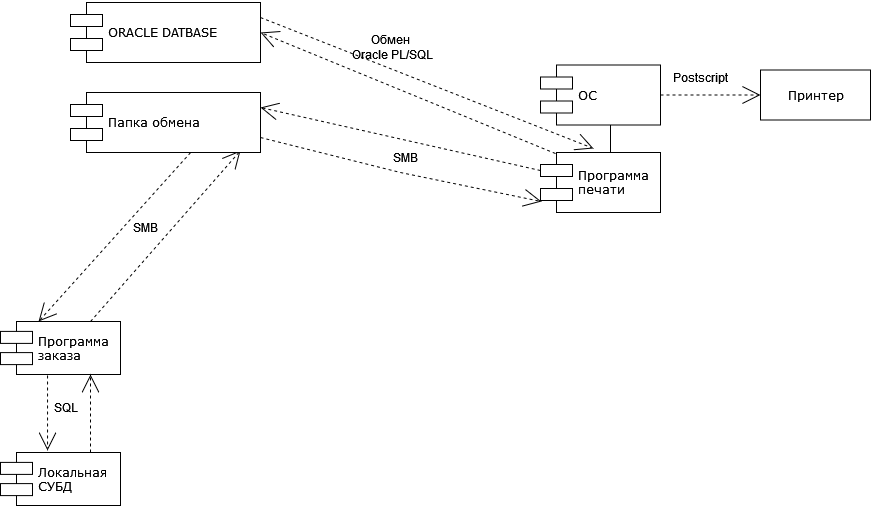

The diagram above was exported from draw.io. Its source (the exported page's mxGraphModel, read from the mxfile embedded in the PNG):
<mxGraphModel dx="737" dy="715" grid="1" gridSize="10" guides="1" tooltips="1" connect="1" arrows="1" fold="1" page="1" pageScale="1" pageWidth="1100" pageHeight="850" background="none" math="0" shadow="0">
  <root>
    <mxCell id="0" />
    <mxCell id="1" parent="0" />
    <mxCell id="39150e848f15840c-12" style="edgeStyle=none;rounded=0;html=1;dashed=1;labelBackgroundColor=none;startArrow=none;startFill=0;startSize=8;endArrow=open;endFill=0;endSize=16;fontFamily=Verdana;fontSize=12;entryX=0.895;entryY=0.967;entryDx=0;entryDy=0;exitX=0.75;exitY=0;exitDx=0;exitDy=0;entryPerimeter=0;" parent="1" source="39150e848f15840c-10" target="EtwHlYc7nydxbufBa8ut-18" edge="1">
      <mxGeometry relative="1" as="geometry">
        <mxPoint x="727" y="187" as="targetPoint" />
      </mxGeometry>
    </mxCell>
    <mxCell id="EtwHlYc7nydxbufBa8ut-14" value="SMB" style="text;html=1;align=center;verticalAlign=middle;resizable=0;points=[];autosize=1;strokeColor=none;fillColor=none;" parent="1" vertex="1">
      <mxGeometry x="150" y="250" width="50" height="30" as="geometry" />
    </mxCell>
    <mxCell id="EtwHlYc7nydxbufBa8ut-29" style="edgeStyle=none;rounded=0;html=1;dashed=1;labelBackgroundColor=none;startArrow=none;startFill=0;startSize=8;endArrow=open;endFill=0;endSize=16;fontFamily=Verdana;fontSize=12;entryX=1;entryY=0.5;entryDx=0;entryDy=0;exitX=0.125;exitY=0.017;exitDx=0;exitDy=0;exitPerimeter=0;" parent="1" source="EtwHlYc7nydxbufBa8ut-28" target="39150e848f15840c-5" edge="1">
      <mxGeometry relative="1" as="geometry">
        <mxPoint x="689" y="380" as="sourcePoint" />
        <mxPoint x="737" y="197" as="targetPoint" />
      </mxGeometry>
    </mxCell>
    <mxCell id="EtwHlYc7nydxbufBa8ut-30" style="edgeStyle=none;rounded=0;html=1;dashed=1;labelBackgroundColor=none;startArrow=none;startFill=0;startSize=8;endArrow=open;endFill=0;endSize=16;fontFamily=Verdana;fontSize=12;entryX=1;entryY=0.25;entryDx=0;entryDy=0;exitX=0;exitY=0.3;exitDx=0;exitDy=0;" parent="1" source="EtwHlYc7nydxbufBa8ut-28" target="EtwHlYc7nydxbufBa8ut-18" edge="1">
      <mxGeometry relative="1" as="geometry">
        <mxPoint x="560" y="170" as="sourcePoint" />
        <mxPoint x="290" y="178" as="targetPoint" />
      </mxGeometry>
    </mxCell>
    <mxCell id="EtwHlYc7nydxbufBa8ut-34" style="edgeStyle=none;rounded=0;html=1;dashed=1;labelBackgroundColor=none;startArrow=none;startFill=0;startSize=8;endArrow=open;endFill=0;endSize=16;fontFamily=Verdana;fontSize=12;exitX=0.632;exitY=1;exitDx=0;exitDy=0;exitPerimeter=0;entryX=0.317;entryY=0;entryDx=0;entryDy=0;entryPerimeter=0;" parent="1" source="EtwHlYc7nydxbufBa8ut-18" target="39150e848f15840c-10" edge="1">
      <mxGeometry relative="1" as="geometry">
        <mxPoint x="720" y="409" as="sourcePoint" />
        <mxPoint x="570" y="300" as="targetPoint" />
      </mxGeometry>
    </mxCell>
    <mxCell id="EtwHlYc7nydxbufBa8ut-40" value="&lt;div&gt;Обмен&lt;/div&gt;&amp;nbsp;Oracle PL/SQL" style="text;html=1;align=center;verticalAlign=middle;resizable=0;points=[];autosize=1;strokeColor=none;fillColor=none;" parent="1" vertex="1">
      <mxGeometry x="365" y="65" width="110" height="40" as="geometry" />
    </mxCell>
    <mxCell id="EtwHlYc7nydxbufBa8ut-41" style="edgeStyle=none;rounded=0;html=1;dashed=1;labelBackgroundColor=none;startArrow=none;startFill=0;startSize=8;endArrow=open;endFill=0;endSize=16;fontFamily=Verdana;fontSize=12;entryX=0.008;entryY=0.817;entryDx=0;entryDy=0;entryPerimeter=0;exitX=1;exitY=0.75;exitDx=0;exitDy=0;" parent="1" source="EtwHlYc7nydxbufBa8ut-18" target="EtwHlYc7nydxbufBa8ut-28" edge="1">
      <mxGeometry relative="1" as="geometry">
        <mxPoint x="360" y="310" as="sourcePoint" />
        <mxPoint x="415" y="368" as="targetPoint" />
        <Array as="points">
          <mxPoint x="430" y="210" />
        </Array>
      </mxGeometry>
    </mxCell>
    <mxCell id="EtwHlYc7nydxbufBa8ut-42" style="edgeStyle=none;rounded=0;html=1;dashed=1;labelBackgroundColor=none;startArrow=none;startFill=0;startSize=8;endArrow=open;endFill=0;endSize=16;fontFamily=Verdana;fontSize=12;entryX=0.442;entryY=-0.067;entryDx=0;entryDy=0;exitX=1;exitY=0.25;exitDx=0;exitDy=0;entryPerimeter=0;" parent="1" source="39150e848f15840c-5" target="EtwHlYc7nydxbufBa8ut-28" edge="1">
      <mxGeometry relative="1" as="geometry">
        <mxPoint x="440" y="30" as="sourcePoint" />
        <mxPoint x="300" y="80" as="targetPoint" />
      </mxGeometry>
    </mxCell>
    <mxCell id="39150e848f15840c-5" value="ORACLE DATBASE" style="shape=component;align=left;spacingLeft=36;rounded=0;shadow=0;comic=0;labelBackgroundColor=none;strokeWidth=1;fontFamily=Verdana;fontSize=12;html=1;movable=1;resizable=1;rotatable=1;deletable=1;editable=1;locked=0;connectable=1;" parent="1" vertex="1">
      <mxGeometry x="100" y="40" width="190" height="60" as="geometry" />
    </mxCell>
    <mxCell id="EtwHlYc7nydxbufBa8ut-18" value="Папка обмена" style="shape=component;align=left;spacingLeft=36;rounded=0;shadow=0;comic=0;labelBackgroundColor=none;strokeWidth=1;fontFamily=Verdana;fontSize=12;html=1;movable=1;resizable=1;rotatable=1;deletable=1;editable=1;locked=0;connectable=1;" parent="1" vertex="1">
      <mxGeometry x="100" y="130" width="190" height="60" as="geometry" />
    </mxCell>
    <mxCell id="39150e848f15840c-10" value="&lt;div&gt;Программа&lt;/div&gt;&lt;div&gt;заказа&lt;/div&gt;" style="shape=component;align=left;spacingLeft=36;rounded=0;shadow=0;comic=0;labelBackgroundColor=none;strokeWidth=1;fontFamily=Verdana;fontSize=12;html=1;" parent="1" vertex="1">
      <mxGeometry x="30" y="359" width="120" height="53" as="geometry" />
    </mxCell>
    <mxCell id="EtwHlYc7nydxbufBa8ut-31" value="&lt;div&gt;Локальная&lt;/div&gt;&lt;div&gt;СУБД&lt;/div&gt;" style="shape=component;align=left;spacingLeft=36;rounded=0;shadow=0;comic=0;labelBackgroundColor=none;strokeWidth=1;fontFamily=Verdana;fontSize=12;html=1;" parent="1" vertex="1">
      <mxGeometry x="30" y="490" width="120" height="53" as="geometry" />
    </mxCell>
    <mxCell id="39150e848f15840c-7" value="ОС" style="shape=component;align=left;spacingLeft=36;rounded=0;shadow=0;comic=0;labelBackgroundColor=none;strokeWidth=1;fontFamily=Verdana;fontSize=12;html=1;" parent="1" vertex="1">
      <mxGeometry x="570" y="102.5" width="120" height="60" as="geometry" />
    </mxCell>
    <mxCell id="39150e848f15840c-8" value="Принтер" style="html=1;rounded=0;shadow=0;comic=0;labelBackgroundColor=none;strokeWidth=1;fontFamily=Verdana;fontSize=12;align=center;" parent="1" vertex="1">
      <mxGeometry x="790" y="107.5" width="110" height="50" as="geometry" />
    </mxCell>
    <mxCell id="39150e848f15840c-13" style="edgeStyle=elbowEdgeStyle;rounded=0;html=1;labelBackgroundColor=none;startArrow=none;startFill=0;startSize=8;endArrow=none;endFill=0;endSize=16;fontFamily=Verdana;fontSize=12;" parent="1" target="39150e848f15840c-7" edge="1">
      <mxGeometry relative="1" as="geometry">
        <mxPoint x="640" y="197.5" as="sourcePoint" />
      </mxGeometry>
    </mxCell>
    <mxCell id="39150e848f15840c-16" style="edgeStyle=orthogonalEdgeStyle;rounded=0;html=1;dashed=1;labelBackgroundColor=none;startArrow=none;startFill=0;startSize=8;endArrow=open;endFill=0;endSize=16;fontFamily=Verdana;fontSize=12;" parent="1" source="39150e848f15840c-7" target="39150e848f15840c-8" edge="1">
      <mxGeometry relative="1" as="geometry" />
    </mxCell>
    <mxCell id="EtwHlYc7nydxbufBa8ut-28" value="&lt;div&gt;Программа &lt;br&gt;&lt;/div&gt;&lt;div&gt;печати&lt;br&gt;&lt;/div&gt;" style="shape=component;align=left;spacingLeft=36;rounded=0;shadow=0;comic=0;labelBackgroundColor=none;strokeWidth=1;fontFamily=Verdana;fontSize=12;html=1;" parent="1" vertex="1">
      <mxGeometry x="570" y="190" width="120" height="60" as="geometry" />
    </mxCell>
    <mxCell id="yec_qbjHcsgYilhkVPU8-1" value="SQL" style="text;html=1;align=center;verticalAlign=middle;resizable=0;points=[];autosize=1;strokeColor=none;fillColor=none;" vertex="1" parent="1">
      <mxGeometry x="70" y="430" width="50" height="30" as="geometry" />
    </mxCell>
    <mxCell id="yec_qbjHcsgYilhkVPU8-3" style="edgeStyle=none;rounded=0;html=1;dashed=1;labelBackgroundColor=none;startArrow=none;startFill=0;startSize=8;endArrow=open;endFill=0;endSize=16;fontFamily=Verdana;fontSize=12;exitX=0.392;exitY=1.019;exitDx=0;exitDy=0;exitPerimeter=0;entryX=0.392;entryY=-0.038;entryDx=0;entryDy=0;entryPerimeter=0;" edge="1" parent="1" source="39150e848f15840c-10" target="EtwHlYc7nydxbufBa8ut-31">
      <mxGeometry relative="1" as="geometry">
        <mxPoint x="230" y="200" as="sourcePoint" />
        <mxPoint x="78" y="369" as="targetPoint" />
      </mxGeometry>
    </mxCell>
    <mxCell id="yec_qbjHcsgYilhkVPU8-4" style="edgeStyle=none;rounded=0;html=1;dashed=1;labelBackgroundColor=none;startArrow=none;startFill=0;startSize=8;endArrow=open;endFill=0;endSize=16;fontFamily=Verdana;fontSize=12;entryX=0.75;entryY=1;entryDx=0;entryDy=0;exitX=0.75;exitY=0;exitDx=0;exitDy=0;" edge="1" parent="1" source="EtwHlYc7nydxbufBa8ut-31" target="39150e848f15840c-10">
      <mxGeometry relative="1" as="geometry">
        <mxPoint x="120" y="480" as="sourcePoint" />
        <mxPoint x="78" y="369" as="targetPoint" />
      </mxGeometry>
    </mxCell>
    <mxCell id="yec_qbjHcsgYilhkVPU8-5" value="Postscript" style="text;html=1;align=center;verticalAlign=middle;resizable=0;points=[];autosize=1;strokeColor=none;fillColor=none;" vertex="1" parent="1">
      <mxGeometry x="690" y="100" width="80" height="30" as="geometry" />
    </mxCell>
    <mxCell id="yec_qbjHcsgYilhkVPU8-6" value="SMB" style="text;html=1;align=center;verticalAlign=middle;resizable=0;points=[];autosize=1;strokeColor=none;fillColor=none;" vertex="1" parent="1">
      <mxGeometry x="410" y="180" width="50" height="30" as="geometry" />
    </mxCell>
  </root>
</mxGraphModel>